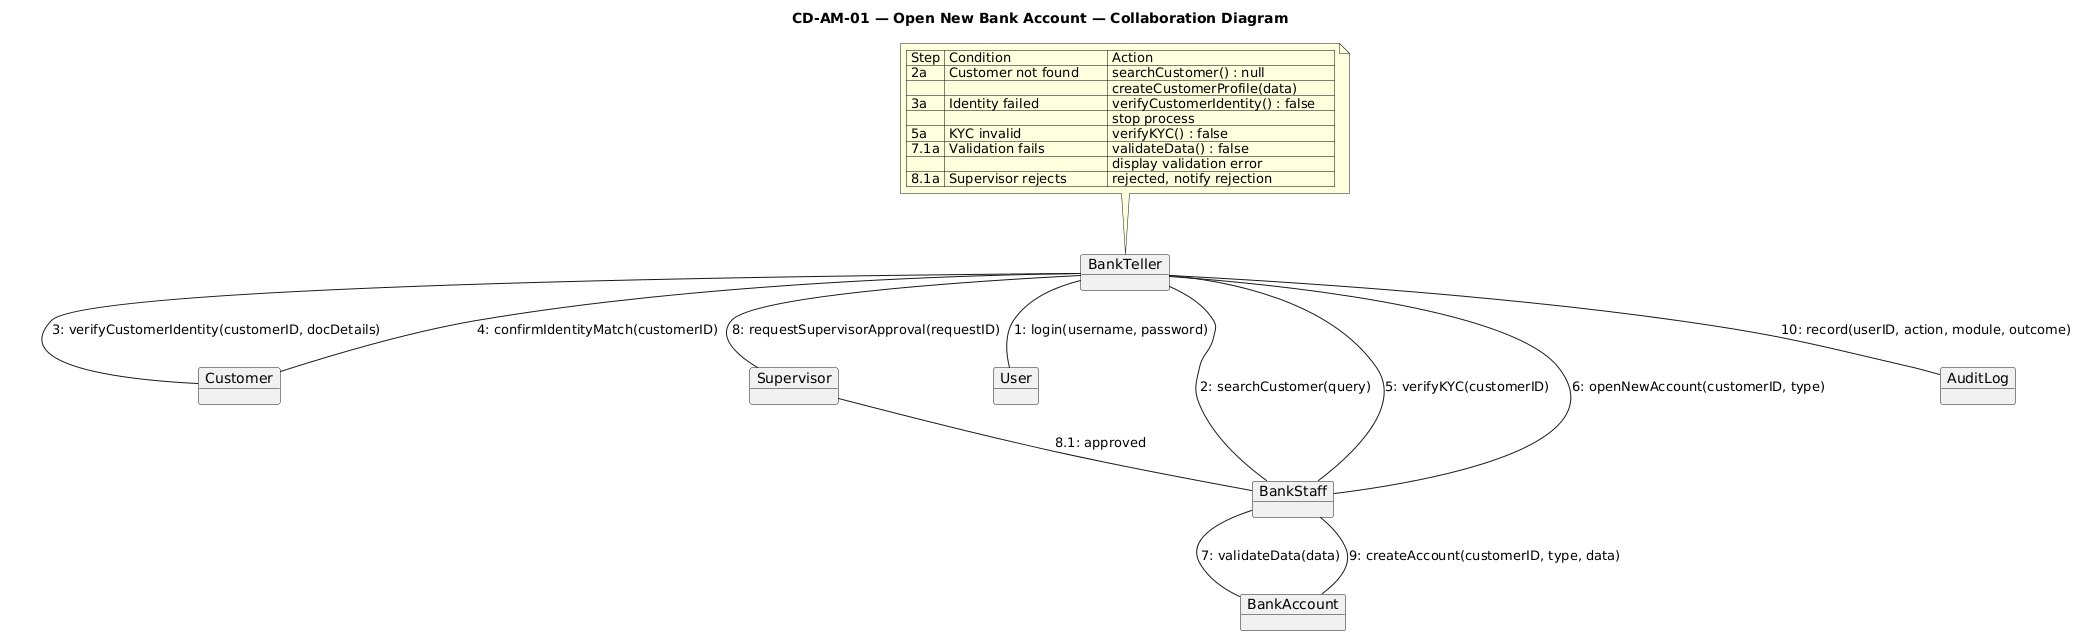

The diagram above was rendered by PlantUML. Its source (embedded in the PNG):
@startuml
title CD-AM-01 — Open New Bank Account — Collaboration Diagram

object BankTeller
object Customer
object Supervisor
object User
object BankStaff
object BankAccount
object AuditLog

BankTeller -- User : 1: login(username, password)
BankTeller -- BankStaff : 2: searchCustomer(query)
BankTeller -- Customer : 3: verifyCustomerIdentity(customerID, docDetails)
Customer -- BankTeller : 4: confirmIdentityMatch(customerID)
BankTeller -- BankStaff : 5: verifyKYC(customerID)
BankTeller -- BankStaff : 6: openNewAccount(customerID, type)
BankStaff -- BankAccount : 7: validateData(data)
BankTeller -- Supervisor : 8: requestSupervisorApproval(requestID)
Supervisor -- BankStaff : 8.1: approved
BankStaff -- BankAccount : 9: createAccount(customerID, type, data)
BankTeller -- AuditLog : 10: record(userID, action, module, outcome)

note top of BankTeller
| Step | Condition                | Action                              |
| 2a   | Customer not found       | searchCustomer() : null             |
|      |                          | createCustomerProfile(data)         |
| 3a   | Identity failed          | verifyCustomerIdentity() : false    |
|      |                          | stop process                        |
| 5a   | KYC invalid              | verifyKYC() : false                 |
| 7.1a | Validation fails         | validateData() : false              |
|      |                          | display validation error            |
| 8.1a | Supervisor rejects       | rejected, notify rejection          |
end note
@enduml